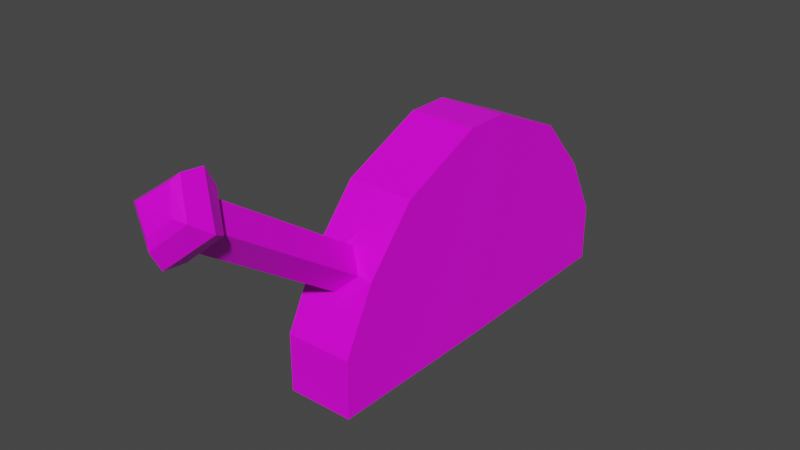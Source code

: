 # Source: switch.blend  (saved by Blender 2.82.7; exported with 4.5.12 LTS)
import bpy
from mathutils import Matrix  # noqa: F401  (used for matrix-valued properties, if any)

bpy.ops.wm.read_factory_settings(use_empty=True)
scene = bpy.context.scene
scene.name = 'Scene'

# ---- collections
col_collection = bpy.data.collections.new('Collection'); scene.collection.children.link(col_collection)

# ---- images (referenced by path relative to the original .blend; pixels are not part of the script)
import os
ASSET_DIR = os.environ.get("B2B_ASSET_DIR", "")  # directory of the original .blend (textures are referenced by path, not embedded)
HERE = os.path.dirname(os.path.abspath(__file__))  # packed textures are extracted next to this script under _unpacked/

def load_image(name, relpath, width, height, colorspace="sRGB"):
    """Load a texture the original file referenced (path relative to the .blend, or extracted next to this script)."""
    p = next((c for c in (os.path.join(HERE, relpath), os.path.join(ASSET_DIR, relpath)) if relpath and os.path.exists(c)), "")
    if p:
        img = bpy.data.images.load(p, check_existing=True)
        img.name = name
    else:  # same state as the original file: an image datablock whose file is absent (Cycles renders it pink)
        img = bpy.data.images.new(name, width, height)
        img.source = "FILE"
        img.filepath = "//" + (relpath or name)
    img.colorspace_settings.name = colorspace
    return img
img_switchuv = load_image('switchUV', 'switchUV.png', 1024, 1024, 'sRGB')

# ---- materials (node trees are filled in below, after node groups)
mat_material = bpy.data.materials.new('Material')
mat_material.alpha_threshold = 0.0
mat_material.use_transparent_shadow = False
mat_material.line_color = (0.0, 0.0, 0.0, 1.0)

# ---- material node trees
mat_material.use_nodes = True; mat_material.node_tree.nodes.clear()
_N = mat_material.node_tree.nodes; _L = mat_material.node_tree.links
n0 = _N.new('ShaderNodeOutputMaterial'); n0.name = 'Material Output'; n0.location = (300, 300)
n1 = _N.new('ShaderNodeBsdfPrincipled'); n1.name = 'Principled BSDF'; n1.location = (10, 300)
n1.distribution = 'GGX'
n1.subsurface_method = 'BURLEY'
n1.inputs[2].default_value = 0.4
n1.inputs[3].default_value = 1.45
n1.inputs[27].default_value = (0.0, 0.0, 0.0, 1.0)
n1.inputs[28].default_value = 1.0
n2 = _N.new('ShaderNodeTexImage'); n2.name = 'Image Texture'; n2.location = (-361, 163)
n2.image = img_switchuv
_L.new(n1.outputs[0], n0.inputs[0])
_L.new(n2.outputs[0], n1.inputs[0])
n0.is_active_output = True

# ---- world
world_world = bpy.data.worlds.new('World'); scene.world = world_world
world_world.use_nodes = True; world_world.node_tree.nodes.clear()
_N = world_world.node_tree.nodes; _L = world_world.node_tree.links
n0 = _N.new('ShaderNodeOutputWorld'); n0.name = 'World Output'; n0.location = (300, 300)
n1 = _N.new('ShaderNodeBackground'); n1.name = 'Background'; n1.location = (10, 300)
n1.inputs[0].default_value = (0.05088, 0.05088, 0.05088, 1.0)
_L.new(n1.outputs[0], n0.inputs[0])
n0.is_active_output = True
world_world.color = (0.05088, 0.05088, 0.05088)
world_world.use_sun_shadow = False
world_world.sun_shadow_jitter_overblur = 0.0

# ---- meshes
me_cube = bpy.data.meshes.new('Cube')
me_cube.from_pydata([(0.2715, -1.965, -1.0), (-0.2774, -1.965, -1.0), (-0.2774, -1.965, -0.5146), (0.2715, -1.965, -0.5146), (-0.1633, -1.711, 0.00432), (0.1574, -1.711, 0.00432), (-0.2774, -1.29, 0.4641), (0.2715, -1.29, 0.4641), (-0.2645, -0.5927, -1.0), (0.2715, -0.5927, 0.7707), (-0.2774, -0.5927, 0.7707), (0.2844, -0.5927, -1.0), (0.2844, -0.2359, -1.0), (-0.2645, -0.2359, -1.0), (-0.2774, -0.2359, 0.7707), (0.2715, -0.2359, 0.7707), (-0.002937, -1.777, -0.1502), (-0.002937, -1.581, 0.1327), (0.2715, -1.702, -0.004831), (-0.002937, -1.833, -0.2597), (-0.2774, -1.702, -0.004831), (-0.002937, -1.496, 0.2296), (0.1574, -2.876, 0.7968), (-0.1633, -2.876, 0.7968), (-0.002937, -2.942, 0.6422), (-0.002937, -2.746, 0.9252), (0.1574, -3.217, 1.028), (-0.1633, -3.217, 1.028), (-0.002937, -3.283, 0.8739), (-0.002937, -3.087, 1.157), (0.3113, -3.048, 0.9099), (-0.002937, -3.199, 0.6307), (-0.3172, -3.048, 0.9099), (-0.002937, -2.83, 1.168), (-0.002937, -3.024, 0.6122), (-0.002937, -2.748, 1.011), (0.2289, -2.919, 0.8247), (-0.2347, -2.919, 0.8247), (0.2298, -3.174, 0.9977), (-0.2357, -3.174, 0.9977), (-0.002937, -3.281, 0.7878), (-0.002937, -3.007, 1.187), (0.2715, 1.137, -1.0), (-0.2774, 1.137, -1.0), (-0.2774, 1.137, -0.5146), (0.2715, 1.137, -0.5146), (-0.2774, 0.4621, 0.4641), (0.2715, 0.4621, 0.4641), (0.2715, 0.8739, -0.004831), (-0.2774, 0.8739, -0.004831)], [], [(8, 11, 0, 1), (0, 11, 9, 7, 18, 3), (0, 3, 2, 1), (8, 1, 2, 20, 6, 10), (18, 7, 21), (7, 9, 10, 6), (10, 9, 15, 14), (11, 8, 13, 12), (9, 11, 12, 15), (8, 10, 14, 13), (3, 18, 19), (4, 16, 24, 23), (20, 2, 19), (2, 3, 19), (7, 6, 21), (6, 20, 21), (17, 4, 23, 25), (5, 16, 19, 18), (16, 4, 20, 19), (17, 5, 18, 21), (4, 17, 21, 20), (41, 39, 27, 29), (40, 38, 26, 28), (5, 17, 25, 22), (16, 5, 22, 24), (26, 27, 28), (27, 26, 29), (39, 40, 28, 27), (38, 41, 29, 26), (36, 35, 33, 30), (37, 34, 31, 32), (34, 36, 30, 31), (35, 37, 32, 33), (25, 23, 37, 35), (24, 22, 36, 34), (23, 24, 34, 37), (22, 25, 35, 36), (30, 33, 41, 38), (32, 31, 40, 39), (31, 30, 38, 40), (33, 32, 39, 41), (13, 43, 42, 12), (42, 45, 48, 47, 15, 12), (42, 43, 44, 45), (13, 14, 46, 49, 44, 43), (47, 46, 14, 15), (48, 45, 44, 49), (47, 48, 49, 46)])
_uv = me_cube.uv_layers.new(name='UVMap')
_uv.uv.foreach_set('vector', [0.3527, 0.7078, 0.3527, 0.6034, 0.6138, 0.6058, 0.6138, 0.7103, 0.4352, 0.5906, 0.4352, 0.3294, 0.7722, 0.3294, 0.7139, 0.4621, 0.6247, 0.5405, 0.5276, 0.5906, 0.9113, 0.0001871, 0.9113, 0.09265, 0.8067, 0.09265, 0.8067, 0.0001872, 0.3589, 0.3294, 0.3589, 0.5906, 0.2665, 0.5906, 0.1695, 0.5405, 0.08023, 0.4621, 0.02189, 0.3294, 0.9107, 0.2019, 0.9113, 0.3207, 0.859, 0.2616, 0.9113, 0.3207, 0.9113, 0.4658, 0.8067, 0.4658, 0.8067, 0.3207, 0.8067, 0.4658, 0.9113, 0.4658, 0.9113, 0.5338, 0.8067, 0.5338, 0.3527, 0.6034, 0.3527, 0.7078, 0.2848, 0.7078, 0.2848, 0.6034, 0.7722, 0.3294, 0.4352, 0.3294, 0.4352, 0.2615, 0.7722, 0.2615, 0.3589, 0.3294, 0.02189, 0.3294, 0.02189, 0.2615, 0.3589, 0.2615, 0.9113, 0.09265, 0.9107, 0.2019, 0.859, 0.147, 0.006904, 0.9161, 0.0007291, 0.8723, 0.2689, 0.8723, 0.2751, 0.9161, 0.8073, 0.2019, 0.8067, 0.09265, 0.859, 0.147, 0.8067, 0.09265, 0.9113, 0.09265, 0.859, 0.147, 0.9113, 0.3207, 0.8067, 0.3207, 0.859, 0.2616, 0.8067, 0.3207, 0.8073, 0.2019, 0.859, 0.2616, 0.0001871, 0.7828, 0.006904, 0.737, 0.2751, 0.737, 0.2684, 0.7828, 0.8888, 0.2023, 0.859, 0.1704, 0.859, 0.147, 0.9107, 0.2019, 0.859, 0.1704, 0.8293, 0.2023, 0.8073, 0.2019, 0.859, 0.147, 0.859, 0.237, 0.8888, 0.2023, 0.9107, 0.2019, 0.859, 0.2616, 0.8293, 0.2023, 0.859, 0.237, 0.859, 0.2616, 0.8073, 0.2019, 0.4547, 0.8339, 0.3618, 0.748, 0.4038, 0.7379, 0.4621, 0.8123, 0.6334, 0.8305, 0.5448, 0.8252, 0.5445, 0.7981, 0.6251, 0.808, 0.006904, 0.8286, 0.0001871, 0.7828, 0.2684, 0.7828, 0.2751, 0.8286, 0.0007291, 0.8723, 0.006904, 0.8286, 0.2751, 0.8286, 0.2689, 0.8723, 0.5445, 0.7981, 0.6818, 0.7356, 0.6251, 0.808, 0.4038, 0.7379, 0.5445, 0.7981, 0.4621, 0.8123, 0.7246, 0.7454, 0.6334, 0.8305, 0.6251, 0.808, 0.6818, 0.7356, 0.5448, 0.8252, 0.4547, 0.8339, 0.4621, 0.8123, 0.5445, 0.7981, 0.5459, 0.9184, 0.4446, 0.9204, 0.4474, 0.8778, 0.5454, 0.8674, 0.7874, 0.9171, 0.6447, 0.9193, 0.6416, 0.8755, 0.7999, 0.8107, 0.6447, 0.9193, 0.5459, 0.9184, 0.5454, 0.8674, 0.6416, 0.8755, 0.4446, 0.9204, 0.2999, 0.9178, 0.287, 0.8126, 0.4474, 0.8778, 0.4448, 0.9474, 0.3297, 0.9545, 0.2999, 0.9178, 0.4446, 0.9204, 0.6445, 0.9477, 0.5459, 0.9494, 0.5459, 0.9184, 0.6447, 0.9193, 0.7572, 0.9545, 0.6445, 0.9477, 0.6447, 0.9193, 0.7874, 0.9171, 0.5459, 0.9494, 0.4448, 0.9474, 0.4446, 0.9204, 0.5459, 0.9184, 0.5454, 0.8674, 0.4474, 0.8778, 0.4547, 0.8339, 0.5448, 0.8252, 0.7999, 0.8107, 0.6416, 0.8755, 0.6334, 0.8305, 0.7246, 0.7454, 0.6416, 0.8755, 0.5454, 0.8674, 0.5448, 0.8252, 0.6334, 0.8305, 0.4474, 0.8778, 0.287, 0.8126, 0.3618, 0.748, 0.4547, 0.8339, 0.2848, 0.7078, 0.02344, 0.7103, 0.02344, 0.6058, 0.2848, 0.6034, 0.4352, 0.0001871, 0.5276, 0.0001921, 0.6247, 0.05028, 0.7139, 0.1287, 0.7722, 0.2615, 0.4352, 0.2615, 0.9113, 0.9998, 0.8067, 0.9998, 0.8067, 0.9073, 0.9113, 0.9073, 0.3589, 0.2615, 0.02189, 0.2615, 0.08023, 0.1287, 0.1695, 0.05028, 0.2665, 0.0001922, 0.3589, 0.0001871, 0.9113, 0.6791, 0.8067, 0.6791, 0.8067, 0.5338, 0.9113, 0.5338, 0.9113, 0.798, 0.9113, 0.9073, 0.8067, 0.9073, 0.8067, 0.798, 0.9113, 0.6791, 0.9113, 0.798, 0.8067, 0.798, 0.8067, 0.6791])
me_cube.materials.append(mat_material)
me_cube.use_remesh_preserve_volume = False
me_cube.use_remesh_preserve_attributes = False
me_cube.use_mirror_vertex_groups = False
me_cube.use_paint_bone_selection = False
me_cube.use_paint_mask = True
me_cube.update()

# ---- objects
ob_cube = bpy.data.objects.new('Cube', me_cube)

# ---- transforms, parenting, visibility, modifiers, constraints
ob_cube.location = (0.0, 0.0, 0.0)
ob_cube.lock_rotations_4d = False
ob_cube.empty_display_type = 'ARROWS'
ob_cube.lineart.crease_threshold = 0.0

# ---- collection membership
col_collection.objects.link(ob_cube)

# ---- scene / render settings (as saved in the file)
scene.frame_start = 1; scene.frame_end = 250; scene.frame_set(1)
scene.render.engine = 'BLENDER_EEVEE_NEXT'
scene.cycles.use_denoising = False
scene.cycles.samples = 128
scene.cycles.sampling_pattern = 'TABULATED_SOBOL'
scene.cycles.use_adaptive_sampling = False
scene.cycles.use_light_tree = False
scene.view_settings.view_transform = 'Filmic'
bpy.context.view_layer.update()

# ---- added for rendering (the .blend has no active camera and no usable light): camera, sun
cam_auto = bpy.data.cameras.new('AutoCamera')
cam_auto.lens = 50.0
cam_auto.sensor_width = 36.0
cam_auto.clip_end = 1000.0
ob_auto_camera = bpy.data.objects.new('AutoCamera', cam_auto)
scene.collection.objects.link(ob_auto_camera)
ob_auto_camera.location = (4.59629, -6.59179, 3.77276)
ob_auto_camera.rotation_euler = (1.09748, -7.21219e-08, 0.694738)
scene.camera = ob_auto_camera
light_auto_sun = bpy.data.lights.new('AutoSun', 'SUN')
light_auto_sun.energy = 3.0
light_auto_sun.angle = 0.0523599
ob_auto_sun = bpy.data.objects.new('AutoSun', light_auto_sun)
scene.collection.objects.link(ob_auto_sun)
ob_auto_sun.rotation_euler = (0.872665, 0.174533, 0.523599)
bpy.context.view_layer.update()
